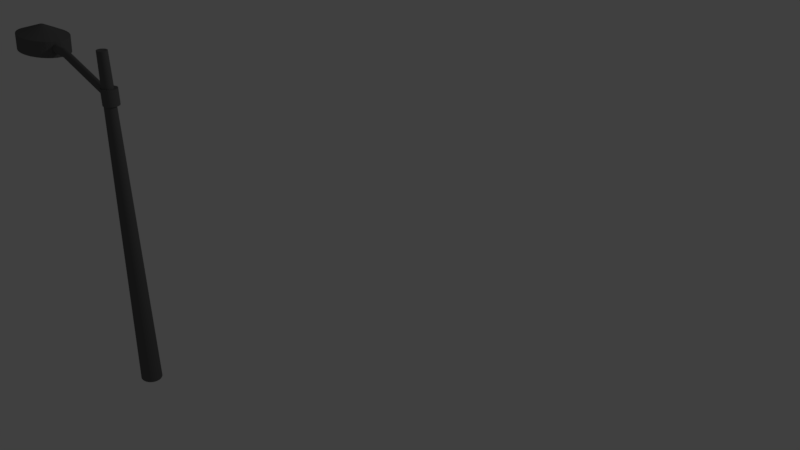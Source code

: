 # Source: lightpostmodel.blend  (saved by Blender 2.78.0; exported with 4.5.12 LTS)
import bpy
from mathutils import Matrix  # noqa: F401  (used for matrix-valued properties, if any)

bpy.ops.wm.read_factory_settings(use_empty=True)
scene = bpy.context.scene
scene.name = 'Scene'

# ---- collections
col_collection_1 = bpy.data.collections.new('Collection 1'); scene.collection.children.link(col_collection_1)

# ---- materials (node trees are filled in below, after node groups)
mat_material_001 = bpy.data.materials.new('Material.001')
mat_material_001.alpha_threshold = 0.0
mat_material_001.use_transparent_shadow = False
mat_material_001.diffuse_color = (0.1282, 0.1282, 0.1282, 1.0)
mat_material_001.roughness = 0.5

# ---- material node trees

# ---- world
world_world = bpy.data.worlds.new('World'); scene.world = world_world
world_world.color = (0.05088, 0.05088, 0.05088)
world_world.use_sun_shadow = False
world_world.sun_shadow_jitter_overblur = 0.0
world_world.cycles.sampling_method = 'MANUAL'

# ---- cameras
cam_camera = bpy.data.cameras.new('Camera')
cam_camera.clip_end = 100.0
cam_camera.lens = 35.0
cam_camera.sensor_width = 32.0
cam_camera.sensor_height = 18.0
cam_camera.ortho_scale = 7.314
cam_camera.dof.focus_distance = 0.0
cam_camera.dof.aperture_fstop = 128.0

# ---- lights
light_lamp = bpy.data.lights.new('Lamp', 'POINT')
light_lamp.transmission_factor = 0.0
light_lamp.cutoff_distance = 30.0
light_lamp.energy = 100.0
light_lamp.shadow_buffer_clip_start = 1.001
light_lamp.shadow_soft_size = 0.1
light_lamp.shadow_maximum_resolution = 0.006
light_lamp.use_absolute_resolution = True

# ---- meshes
me_cylinder = bpy.data.meshes.new('Cylinder')
me_cylinder.from_pydata([(-24.74, 0.5719, -0.9919), (-25.08, -4.091, -0.9034), (-24.85, 0.5893, -0.9919), (-26.3, -3.908, -0.9037), (-24.96, 0.6236, -0.992), (-27.47, -3.547, -0.9039), (-25.07, 0.6736, -0.9919), (-28.54, -3.02, -0.9038), (-25.15, 0.7372, -0.9919), (-29.46, -2.349, -0.9034), (-25.22, 0.8122, -0.9919), (-30.21, -1.559, -0.9029), (-25.27, 0.8955, -0.9918), (-30.74, -0.68, -0.9023), (-25.3, 0.9841, -0.9917), (-31.05, 0.2533, -0.9014), (-25.31, 1.074, -0.9916), (-31.12, 1.205, -0.9005), (-25.29, 1.163, -0.9915), (-30.95, 2.14, -0.8994), (-25.25, 1.247, -0.9914), (-30.53, 3.021, -0.8983), (-25.19, 1.322, -0.9913), (-29.9, 3.814, -0.8972), (-25.12, 1.386, -0.9912), (-29.08, 4.489, -0.8962), (-25.02, 1.436, -0.9911), (-28.08, 5.02, -0.8952), (-24.92, 1.471, -0.9911), (-26.97, 5.387, -0.8944), (-24.8, 1.489, -0.991), (-25.77, 5.576, -0.8937), (-24.68, 1.489, -0.9909), (-24.53, 5.579, -0.8931), (-24.57, 1.472, -0.9909), (-23.3, 5.396, -0.8928), (-24.46, 1.438, -0.9909), (-22.13, 5.034, -0.8927), (-24.36, 1.388, -0.9909), (-21.06, 4.507, -0.8928), (-24.27, 1.324, -0.9909), (-20.14, 3.836, -0.8931), (-24.2, 1.249, -0.991), (-19.4, 3.046, -0.8936), (-24.15, 1.166, -0.991), (-18.86, 2.168, -0.8943), (-24.12, 1.077, -0.9911), (-18.55, 1.234, -0.8951), (-24.11, 0.9868, -0.9912), (-18.48, 0.2821, -0.8961), (-24.13, 0.8982, -0.9913), (-18.66, -0.6523, -0.8971), (-24.17, 0.8146, -0.9914), (-19.07, -1.533, -0.8982), (-24.23, 0.7394, -0.9915), (-19.7, -2.326, -0.8993), (-24.31, 0.6753, -0.9916), (-20.53, -3.002, -0.9004), (-24.4, 0.6249, -0.9917), (-21.52, -3.533, -0.9013), (-24.51, 0.5901, -0.9918), (-22.64, -3.9, -0.9022), (-24.62, 0.5722, -0.9919), (-23.84, -4.088, -0.9029), (-25.02, -3.912, -0.9617), (-26.25, -3.729, -0.9621), (-27.42, -3.367, -0.9622), (-28.48, -2.84, -0.9621), (-29.41, -2.169, -0.9618), (-30.15, -1.379, -0.9613), (-30.69, -0.5004, -0.9606), (-31.0, 0.4329, -0.9598), (-31.06, 1.385, -0.9588), (-30.89, 2.319, -0.9578), (-30.48, 3.2, -0.9567), (-29.85, 3.993, -0.9556), (-29.02, 4.669, -0.9545), (-28.03, 5.2, -0.9536), (-26.91, 5.567, -0.9527), (-25.71, 5.756, -0.952), (-24.47, 5.758, -0.9515), (-23.24, 5.575, -0.9512), (-22.07, 5.214, -0.951), (-21.01, 4.687, -0.9511), (-20.08, 4.016, -0.9514), (-19.34, 3.226, -0.9519), (-18.8, 2.347, -0.9526), (-18.49, 1.414, -0.9535), (-18.43, 0.4617, -0.9544), (-18.6, -0.4727, -0.9555), (-19.01, -1.353, -0.9566), (-19.64, -2.147, -0.9576), (-20.47, -2.822, -0.9587), (-21.46, -3.353, -0.9597), (-22.58, -3.72, -0.9605), (-23.78, -3.909, -0.9612), (-23.3, -0.7798, -0.8992), (-28.99, -0.3644, -0.9012), (-23.62, -1.36, -0.9), (-24.03, -1.858, -0.9007), (-28.74, -0.9857, -0.9017), (-24.52, -2.256, -0.9013), (-28.38, -1.54, -0.9022), (-27.94, -2.006, -0.9025), (-25.07, -2.538, -0.9018), (-25.66, -2.693, -0.9022), (-27.43, -2.366, -0.9026), (-26.86, -2.606, -0.9026), (-26.27, -2.716, -0.9025), (-29.05, 1.655, -0.8991), (-29.14, 0.9819, -0.8999), (-23.09, -0.1409, -0.8985), (-22.99, 0.5324, -0.8977), (-29.12, 0.3, -0.9006), (-23.01, 1.214, -0.897), (-23.15, 1.879, -0.8964), (-28.52, 2.874, -0.8976), (-23.4, 2.5, -0.8959), (-28.83, 2.294, -0.8984), (-24.2, 3.52, -0.8951), (-23.75, 3.054, -0.8954), (-28.1, 3.372, -0.8969), (-27.61, 3.77, -0.8963), (-24.71, 3.88, -0.895), (-25.27, 4.12, -0.895), (-27.06, 4.052, -0.8958), (-25.87, 4.231, -0.8951), (-26.47, 4.208, -0.8954), (-0.5051, 0.9757, -0.8445), (-21.42, 0.9757, -0.93), (-0.5262, 0.9625, -0.8413), (-21.45, 0.9625, -0.9267), (-0.5465, 0.9235, -0.8381), (-21.47, 0.9235, -0.9236), (-0.5652, 0.8601, -0.8352), (-21.48, 0.8601, -0.9207), (-0.5816, 0.7748, -0.8327), (-21.5, 0.7748, -0.9181), (-0.5951, 0.6708, -0.8306), (-21.51, 0.6708, -0.916), (-0.6051, 0.5522, -0.829), (-21.52, 0.5522, -0.9145), (-0.6113, 0.4235, -0.8281), (-21.53, 0.4235, -0.9135), (-0.6133, 0.2897, -0.8277), (-21.53, 0.2897, -0.9132), (-0.6113, 0.1558, -0.8281), (-21.53, 0.1558, -0.9135), (-0.6051, 0.02713, -0.829), (-21.52, 0.02713, -0.9145), (-0.5951, -0.09148, -0.8306), (-21.51, -0.09148, -0.916), (-0.5816, -0.1954, -0.8327), (-21.5, -0.1954, -0.9181), (-0.5652, -0.2808, -0.8352), (-21.48, -0.2808, -0.9207), (-0.5465, -0.3442, -0.8381), (-21.47, -0.3442, -0.9236), (-0.5262, -0.3832, -0.8413), (-21.45, -0.3832, -0.9267), (-0.5051, -0.3964, -0.8445), (-21.42, -0.3964, -0.93), (-0.4839, -0.3832, -0.8478), (-21.4, -0.3832, -0.9333), (-0.4636, -0.3442, -0.851), (-21.38, -0.3442, -0.9364), (-0.4449, -0.2808, -0.8539), (-21.36, -0.2808, -0.9393), (-0.4285, -0.1954, -0.8564), (-21.35, -0.1954, -0.9419), (-0.415, -0.09148, -0.8585), (-21.33, -0.09148, -0.944), (-0.405, 0.02713, -0.8601), (-21.32, 0.02713, -0.9455), (-0.3988, 0.1558, -0.861), (-21.32, 0.1558, -0.9465), (-0.3968, 0.2897, -0.8613), (-21.32, 0.2897, -0.9468), (-0.3988, 0.4235, -0.861), (-21.32, 0.4235, -0.9465), (-0.405, 0.5522, -0.8601), (-21.32, 0.5522, -0.9455), (-0.415, 0.6708, -0.8585), (-21.33, 0.6708, -0.944), (-0.4285, 0.7748, -0.8564), (-21.35, 0.7748, -0.9419), (-0.4449, 0.8601, -0.8539), (-21.36, 0.8601, -0.9393), (-0.4636, 0.9235, -0.851), (-21.38, 0.9235, -0.9364), (-0.4839, 0.9625, -0.8478), (-21.4, 0.9625, -0.9333), (-14.95, 0.9757, -0.9265), (-14.98, 0.9625, -0.9232), (-15.0, 0.9235, -0.9201), (-15.01, 0.8601, -0.9172), (-15.03, 0.7748, -0.9146), (-15.04, 0.6708, -0.9125), (-15.05, 0.5522, -0.911), (-15.06, 0.4235, -0.91), (-15.06, 0.2897, -0.9097), (-15.06, 0.1558, -0.91), (-15.05, 0.02713, -0.911), (-15.04, -0.09148, -0.9125), (-15.03, -0.1954, -0.9146), (-15.01, -0.2808, -0.9172), (-15.0, -0.3442, -0.9201), (-14.98, -0.3832, -0.9232), (-14.95, -0.3964, -0.9265), (-14.93, -0.3832, -0.9298), (-14.91, -0.3442, -0.9329), (-14.89, -0.2808, -0.9358), (-14.88, -0.1954, -0.9384), (-14.86, -0.09148, -0.9405), (-14.85, 0.02713, -0.942), (-14.85, 0.1558, -0.943), (-14.85, 0.2897, -0.9433), (-14.85, 0.4235, -0.943), (-14.85, 0.5522, -0.942), (-14.86, 0.6708, -0.9405), (-14.88, 0.7748, -0.9384), (-14.89, 0.8601, -0.9358), (-14.91, 0.9235, -0.9329), (-14.93, 0.9625, -0.9298), (0.08337, -1.367, -0.8726), (0.08337, -1.367, -0.8143), (-0.1924, -1.337, -0.8726), (-0.1924, -1.337, -0.8143), (-0.4575, -1.246, -0.8726), (-0.4575, -1.246, -0.8143), (-0.7019, -1.099, -0.8726), (-0.7019, -1.099, -0.8143), (-0.9161, -0.9016, -0.8726), (-0.9161, -0.9016, -0.8143), (-1.092, -0.6605, -0.8726), (-1.092, -0.6605, -0.8143), (-1.222, -0.3855, -0.8726), (-1.222, -0.3855, -0.8143), (-1.303, -0.08708, -0.8726), (-1.303, -0.08708, -0.8143), (-1.33, 0.2233, -0.8726), (-1.33, 0.2233, -0.8143), (-1.303, 0.5336, -0.8726), (-1.303, 0.5336, -0.8143), (-1.222, 0.832, -0.8726), (-1.222, 0.832, -0.8143), (-1.092, 1.107, -0.8726), (-1.092, 1.107, -0.8143), (-0.9161, 1.348, -0.8726), (-0.9161, 1.348, -0.8143), (-0.7019, 1.546, -0.8726), (-0.7019, 1.546, -0.8143), (-0.4575, 1.693, -0.8726), (-0.4575, 1.693, -0.8143), (-0.1924, 1.783, -0.8726), (-0.1924, 1.783, -0.8143), (0.08337, 1.814, -0.8726), (0.08337, 1.814, -0.8143), (0.3591, 1.783, -0.8726), (0.3591, 1.783, -0.8143), (0.6243, 1.693, -0.8726), (0.6243, 1.693, -0.8143), (0.8686, 1.546, -0.8726), (0.8686, 1.546, -0.8143), (1.083, 1.348, -0.8726), (1.083, 1.348, -0.8143), (1.259, 1.107, -0.8726), (1.259, 1.107, -0.8143), (1.389, 0.832, -0.8726), (1.389, 0.832, -0.8143), (1.47, 0.5336, -0.8726), (1.47, 0.5336, -0.8143), (1.497, 0.2233, -0.8726), (1.497, 0.2233, -0.8143), (1.47, -0.08708, -0.8726), (1.47, -0.08708, -0.8143), (1.389, -0.3855, -0.8726), (1.389, -0.3855, -0.8143), (1.259, -0.6605, -0.8726), (1.259, -0.6605, -0.8143), (1.083, -0.9016, -0.8726), (1.083, -0.9016, -0.8143), (0.8686, -1.099, -0.8726), (0.8686, -1.099, -0.8143), (0.6243, -1.246, -0.8726), (0.6243, -1.246, -0.8143), (0.3591, -1.337, -0.8726), (0.3591, -1.337, -0.8143), (0.0, 1.0, -1.0), (-9.86e-08, 2.101, 0.285), (0.1951, 0.9808, -1.0), (0.4098, 2.06, 0.285), (0.3827, 0.9239, -1.0), (0.8039, 1.941, 0.285), (0.5556, 0.8315, -1.0), (1.167, 1.747, 0.285), (0.7071, 0.7071, -1.0), (1.485, 1.485, 0.285), (0.8315, 0.5556, -1.0), (1.747, 1.167, 0.285), (0.9239, 0.3827, -1.0), (1.941, 0.8039, 0.285), (0.9808, 0.1951, -1.0), (2.06, 0.4098, 0.285), (1.0, 7.55e-08, -1.0), (2.101, -2.26e-07, 0.285), (0.9808, -0.1951, -1.0), (2.06, -0.4098, 0.285), (0.9239, -0.3827, -1.0), (1.941, -0.8039, 0.285), (0.8315, -0.5556, -1.0), (1.747, -1.167, 0.285), (0.7071, -0.7071, -1.0), (1.485, -1.485, 0.285), (0.5556, -0.8315, -1.0), (1.167, -1.747, 0.285), (0.3827, -0.9239, -1.0), (0.8039, -1.941, 0.285), (0.1951, -0.9808, -1.0), (0.4098, -2.06, 0.285), (-3.258e-07, -1.0, -1.0), (-7.831e-07, -2.101, 0.285), (-0.1951, -0.9808, -1.0), (-0.4098, -2.06, 0.285), (-0.3827, -0.9239, -1.0), (-0.8039, -1.941, 0.285), (-0.5556, -0.8315, -1.0), (-1.167, -1.747, 0.285), (-0.7071, -0.7071, -1.0), (-1.485, -1.485, 0.285), (-0.8315, -0.5556, -1.0), (-1.747, -1.167, 0.285), (-0.9239, -0.3827, -1.0), (-1.941, -0.8039, 0.285), (-0.9808, -0.1951, -1.0), (-2.06, -0.4098, 0.285), (-1.0, 9.656e-07, -1.0), (-2.101, 1.644e-06, 0.285), (-0.9808, 0.1951, -1.0), (-2.06, 0.4098, 0.285), (-0.9239, 0.3827, -1.0), (-1.941, 0.8039, 0.285), (-0.8315, 0.5556, -1.0), (-1.747, 1.167, 0.285), (-0.7071, 0.7071, -1.0), (-1.485, 1.485, 0.285), (-0.5556, 0.8315, -1.0), (-1.167, 1.747, 0.285), (-0.3827, 0.9239, -1.0), (-0.8039, 1.941, 0.285), (-0.1951, 0.9808, -1.0), (-0.4098, 2.06, 0.285)], [], [(64, 1, 3, 65), (65, 3, 5, 66), (66, 5, 7, 67), (67, 7, 9, 68), (68, 9, 11, 69), (69, 11, 13, 70), (70, 13, 15, 71), (71, 15, 17, 72), (72, 17, 19, 73), (73, 19, 21, 74), (74, 21, 23, 75), (75, 23, 25, 76), (76, 25, 27, 77), (77, 27, 29, 78), (78, 29, 31, 79), (79, 31, 33, 80), (80, 33, 35, 81), (81, 35, 37, 82), (82, 37, 39, 83), (83, 39, 41, 84), (84, 41, 43, 85), (85, 43, 45, 86), (86, 45, 47, 87), (87, 47, 49, 88), (88, 49, 51, 89), (89, 51, 53, 90), (90, 53, 55, 91), (91, 55, 57, 92), (92, 57, 59, 93), (93, 59, 61, 94), (3, 1, 63, 61, 59, 57, 55, 53, 51, 49, 112, 111, 96, 98, 99, 101, 104, 105, 108, 107, 106, 103, 102, 100, 97, 113, 110, 17, 15, 13, 11, 9, 7, 5), (94, 61, 63, 95), (95, 63, 1, 64), (0, 2, 4, 6, 8, 10, 12, 14, 16, 18, 20, 22, 24, 26, 28, 30, 32, 34, 36, 38, 40, 42, 44, 46, 48, 50, 52, 54, 56, 58, 60, 62), (62, 95, 64, 0), (60, 94, 95, 62), (58, 93, 94, 60), (56, 92, 93, 58), (54, 91, 92, 56), (52, 90, 91, 54), (50, 89, 90, 52), (48, 88, 89, 50), (46, 87, 88, 48), (44, 86, 87, 46), (42, 85, 86, 44), (40, 84, 85, 42), (38, 83, 84, 40), (36, 82, 83, 38), (34, 81, 82, 36), (32, 80, 81, 34), (30, 79, 80, 32), (28, 78, 79, 30), (26, 77, 78, 28), (24, 76, 77, 26), (22, 75, 76, 24), (20, 74, 75, 22), (18, 73, 74, 20), (16, 72, 73, 18), (14, 71, 72, 16), (12, 70, 71, 14), (10, 69, 70, 12), (8, 68, 69, 10), (6, 67, 68, 8), (4, 66, 67, 6), (2, 65, 66, 4), (0, 64, 65, 2), (17, 110, 109, 118, 116, 121, 122, 125, 127, 126, 124, 123, 119, 120, 117, 115, 114, 112, 49, 47, 45, 43, 41, 39, 37, 35, 33, 31, 29, 27, 25, 23, 21, 19), (192, 129, 131, 193), (193, 131, 133, 194), (194, 133, 135, 195), (195, 135, 137, 196), (196, 137, 139, 197), (197, 139, 141, 198), (198, 141, 143, 199), (199, 143, 145, 200), (200, 145, 147, 201), (201, 147, 149, 202), (202, 149, 151, 203), (203, 151, 153, 204), (204, 153, 155, 205), (205, 155, 157, 206), (206, 157, 159, 207), (207, 159, 161, 208), (208, 161, 163, 209), (209, 163, 165, 210), (210, 165, 167, 211), (211, 167, 169, 212), (212, 169, 171, 213), (213, 171, 173, 214), (214, 173, 175, 215), (215, 175, 177, 216), (216, 177, 179, 217), (217, 179, 181, 218), (218, 181, 183, 219), (219, 183, 185, 220), (220, 185, 187, 221), (221, 187, 189, 222), (131, 129, 191, 189, 187, 185, 183, 181, 179, 177, 175, 173, 171, 169, 167, 165, 163, 161, 159, 157, 155, 153, 151, 149, 147, 145, 143, 141, 139, 137, 135, 133), (222, 189, 191, 223), (223, 191, 129, 192), (128, 130, 132, 134, 136, 138, 140, 142, 144, 146, 148, 150, 152, 154, 156, 158, 160, 162, 164, 166, 168, 170, 172, 174, 176, 178, 180, 182, 184, 186, 188, 190), (190, 223, 192, 128), (188, 222, 223, 190), (186, 221, 222, 188), (184, 220, 221, 186), (182, 219, 220, 184), (180, 218, 219, 182), (178, 217, 218, 180), (176, 216, 217, 178), (174, 215, 216, 176), (172, 214, 215, 174), (170, 213, 214, 172), (168, 212, 213, 170), (166, 211, 212, 168), (164, 210, 211, 166), (162, 209, 210, 164), (160, 208, 209, 162), (158, 207, 208, 160), (156, 206, 207, 158), (154, 205, 206, 156), (152, 204, 205, 154), (150, 203, 204, 152), (148, 202, 203, 150), (146, 201, 202, 148), (144, 200, 201, 146), (142, 199, 200, 144), (140, 198, 199, 142), (138, 197, 198, 140), (136, 196, 197, 138), (134, 195, 196, 136), (132, 194, 195, 134), (130, 193, 194, 132), (128, 192, 193, 130), (224, 225, 227, 226), (226, 227, 229, 228), (228, 229, 231, 230), (230, 231, 233, 232), (232, 233, 235, 234), (234, 235, 237, 236), (236, 237, 239, 238), (238, 239, 241, 240), (240, 241, 243, 242), (242, 243, 245, 244), (244, 245, 247, 246), (246, 247, 249, 248), (248, 249, 251, 250), (250, 251, 253, 252), (252, 253, 255, 254), (254, 255, 257, 256), (256, 257, 259, 258), (258, 259, 261, 260), (260, 261, 263, 262), (262, 263, 265, 264), (264, 265, 267, 266), (266, 267, 269, 268), (268, 269, 271, 270), (270, 271, 273, 272), (272, 273, 275, 274), (274, 275, 277, 276), (276, 277, 279, 278), (278, 279, 281, 280), (280, 281, 283, 282), (282, 283, 285, 284), (227, 225, 287, 285, 283, 281, 279, 277, 275, 273, 271, 269, 267, 265, 263, 261, 259, 257, 255, 253, 251, 249, 247, 245, 243, 241, 239, 237, 235, 233, 231, 229), (284, 285, 287, 286), (286, 287, 225, 224), (224, 226, 228, 230, 232, 234, 236, 238, 240, 242, 244, 246, 248, 250, 252, 254, 256, 258, 260, 262, 264, 266, 268, 270, 272, 274, 276, 278, 280, 282, 284, 286), (288, 289, 291, 290), (290, 291, 293, 292), (292, 293, 295, 294), (294, 295, 297, 296), (296, 297, 299, 298), (298, 299, 301, 300), (300, 301, 303, 302), (302, 303, 305, 304), (304, 305, 307, 306), (306, 307, 309, 308), (308, 309, 311, 310), (310, 311, 313, 312), (312, 313, 315, 314), (314, 315, 317, 316), (316, 317, 319, 318), (318, 319, 321, 320), (320, 321, 323, 322), (322, 323, 325, 324), (324, 325, 327, 326), (326, 327, 329, 328), (328, 329, 331, 330), (330, 331, 333, 332), (332, 333, 335, 334), (334, 335, 337, 336), (336, 337, 339, 338), (338, 339, 341, 340), (340, 341, 343, 342), (342, 343, 345, 344), (344, 345, 347, 346), (346, 347, 349, 348), (291, 289, 351, 349, 347, 345, 343, 341, 339, 337, 335, 333, 331, 329, 327, 325, 323, 321, 319, 317, 315, 313, 311, 309, 307, 305, 303, 301, 299, 297, 295, 293), (348, 349, 351, 350), (350, 351, 289, 288), (288, 290, 292, 294, 296, 298, 300, 302, 304, 306, 308, 310, 312, 314, 316, 318, 320, 322, 324, 326, 328, 330, 332, 334, 336, 338, 340, 342, 344, 346, 348, 350)])
me_cylinder.materials.append(mat_material_001)
me_cylinder.use_remesh_preserve_volume = False
me_cylinder.use_remesh_preserve_attributes = False
me_cylinder.use_mirror_vertex_groups = False
me_cylinder.update()

# ---- objects
ob_cylinder = bpy.data.objects.new('Cylinder', me_cylinder)
ob_lamp = bpy.data.objects.new('Lamp', light_lamp)
ob_camera = bpy.data.objects.new('Camera', cam_camera)

# ---- transforms, parenting, visibility, modifiers, constraints
ob_cylinder.location = (-0.08645, -3.106, 0.4014)
ob_cylinder.scale = (0.05824, 0.05175, -2.819)
ob_cylinder.lineart.crease_threshold = 0.0
ob_lamp.location = (4.076, 1.005, 5.904)
ob_lamp.rotation_euler = (0.6503, 0.05522, 1.866)
ob_lamp.lock_rotations_4d = False
ob_lamp.empty_display_type = 'ARROWS'
ob_lamp.color = (0.0, 0.0, 0.0, 0.0)
ob_lamp.lineart.crease_threshold = 0.0
ob_camera.location = (7.481, -6.508, 5.344)
ob_camera.rotation_euler = (1.109, 0.0, 0.8149)
ob_camera.lock_rotations_4d = False
ob_camera.empty_display_type = 'ARROWS'
ob_camera.color = (0.0, 0.0, 0.0, 0.0)
ob_camera.display_type = 'WIRE'
ob_camera.lineart.crease_threshold = 0.0

# ---- collection membership
col_collection_1.objects.link(ob_cylinder)
col_collection_1.objects.link(ob_lamp)
col_collection_1.objects.link(ob_camera)

# ---- scene / render settings (as saved in the file)
scene.camera = ob_camera
scene.frame_start = 1; scene.frame_end = 250; scene.frame_set(1)
scene.render.engine = 'BLENDER_EEVEE_NEXT'
scene.render.resolution_percentage = 50
scene.render.dither_intensity = 0.0
scene.cycles.use_denoising = False
scene.cycles.samples = 128
scene.cycles.sampling_pattern = 'TABULATED_SOBOL'
scene.cycles.light_sampling_threshold = 0.0
scene.cycles.use_adaptive_sampling = False
scene.cycles.use_light_tree = False
scene.cycles.blur_glossy = 0.0
scene.cycles.sample_clamp_indirect = 0.0
scene.view_settings.view_transform = 'Standard'
bpy.context.view_layer.update()
